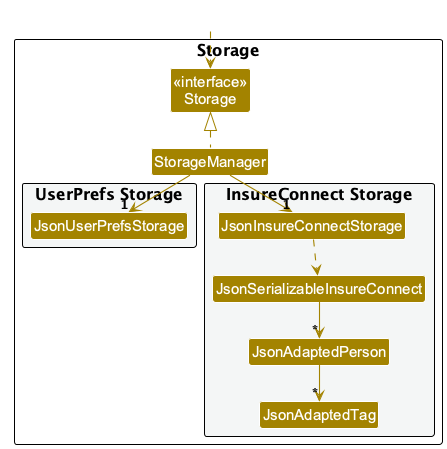

The diagram above was rendered by PlantUML. Its source (embedded in the PNG):
@startuml
!pragma layout smetana
!include style.puml
skinparam arrowThickness 1.1
skinparam arrowColor STORAGE_COLOR
skinparam classBackgroundColor STORAGE_COLOR

package Storage as StoragePackage {

Class "<<interface>>\nStorage" as Storage
Class StorageManager

package "UserPrefs Storage" #F4F6F6{
Class JsonUserPrefsStorage
}

package "InsureConnect Storage" #F4F6F6{
Class JsonInsureConnectStorage
Class JsonSerializableInsureConnect
Class JsonAdaptedPerson
Class JsonAdaptedTag
}

}

Class HiddenOutside #FFFFFF
HiddenOutside ..> Storage

StorageManager .up.|> Storage
StorageManager -down-> "1" JsonUserPrefsStorage
StorageManager -down-> "1" JsonInsureConnectStorage

JsonInsureConnectStorage ..> JsonSerializableInsureConnect
JsonSerializableInsureConnect --> "*" JsonAdaptedPerson
JsonAdaptedPerson --> "*" JsonAdaptedTag

@enduml